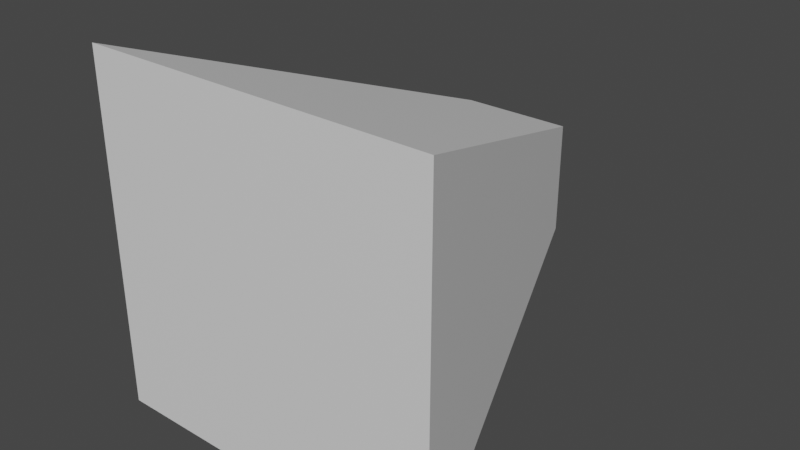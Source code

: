 # Source: forward_test.blend  (saved by Blender 3.4.6; exported with 4.5.12 LTS)
import bpy
from mathutils import Matrix  # noqa: F401  (used for matrix-valued properties, if any)

bpy.ops.wm.read_factory_settings(use_empty=True)
scene = bpy.context.scene
scene.name = 'Scene'

# ---- collections
col_collection = bpy.data.collections.new('Collection'); scene.collection.children.link(col_collection)

# ---- materials (node trees are filled in below, after node groups)
mat_material = bpy.data.materials.new('Material')
mat_material.alpha_threshold = 0.0
mat_material.use_transparent_shadow = False
mat_material.roughness = 0.5
mat_material.line_color = (0.0, 0.0, 0.0, 1.0)

# ---- material node trees
mat_material.use_nodes = True; mat_material.node_tree.nodes.clear()
_N = mat_material.node_tree.nodes; _L = mat_material.node_tree.links
n0 = _N.new('ShaderNodeOutputMaterial'); n0.name = 'Material Output'; n0.location = (300, 300)
n1 = _N.new('ShaderNodeBsdfPrincipled'); n1.name = 'Principled BSDF'; n1.location = (10, 300)
n1.distribution = 'GGX'
n1.subsurface_method = 'RANDOM_WALK_SKIN'
n1.inputs[3].default_value = 1.45
n1.inputs[27].default_value = (0.0, 0.0, 0.0, 1.0)
n1.inputs[28].default_value = 1.0
_L.new(n1.outputs[0], n0.inputs[0])
n0.is_active_output = True

# ---- world
world_world = bpy.data.worlds.new('World'); scene.world = world_world
world_world.use_nodes = True; world_world.node_tree.nodes.clear()
_N = world_world.node_tree.nodes; _L = world_world.node_tree.links
n0 = _N.new('ShaderNodeOutputWorld'); n0.name = 'World Output'; n0.location = (300, 300)
n1 = _N.new('ShaderNodeBackground'); n1.name = 'Background'; n1.location = (10, 300)
n1.inputs[0].default_value = (0.05088, 0.05088, 0.05088, 1.0)
_L.new(n1.outputs[0], n0.inputs[0])
n0.is_active_output = True
world_world.color = (0.05088, 0.05088, 0.05088)
world_world.use_sun_shadow = False
world_world.sun_shadow_jitter_overblur = 0.0

# ---- meshes
me_cube = bpy.data.meshes.new('Cube')
me_cube.from_pydata([(1.0, 0.3098, 0.3098), (1.0, 0.3098, -0.3098), (1.0, -0.3098, 0.3098), (1.0, -0.3098, -0.3098), (-1.0, 1.0, 1.0), (-1.0, 1.0, -1.0), (-1.0, -1.0, 1.0), (-1.0, -1.0, -1.0)], [], [(0, 4, 6, 2), (3, 2, 6, 7), (7, 6, 4, 5), (5, 1, 3, 7), (1, 0, 2, 3), (5, 4, 0, 1)])
_uv = me_cube.uv_layers.new(name='UVMap')
_uv.uv.foreach_set('vector', [0.625, 0.5, 0.875, 0.5, 0.875, 0.75, 0.625, 0.75, 0.375, 0.75, 0.625, 0.75, 0.625, 1.0, 0.375, 1.0, 0.375, 0.0, 0.625, 0.0, 0.625, 0.25, 0.375, 0.25, 0.125, 0.5, 0.375, 0.5, 0.375, 0.75, 0.125, 0.75, 0.375, 0.5, 0.625, 0.5, 0.625, 0.75, 0.375, 0.75, 0.375, 0.25, 0.625, 0.25, 0.625, 0.5, 0.375, 0.5])
me_cube.materials.append(mat_material)
me_cube.use_mirror_vertex_groups = False
me_cube.update()

# ---- objects
ob_cube = bpy.data.objects.new('Cube', me_cube)

# ---- transforms, parenting, visibility, modifiers, constraints
ob_cube.location = (0.0, 0.0, 0.0)
ob_cube.rotation_euler = (0.0, -0.0, 1.565)
ob_cube.lock_rotations_4d = False
ob_cube.empty_display_type = 'ARROWS'
ob_cube.lineart.crease_threshold = 0.0

# ---- collection membership
col_collection.objects.link(ob_cube)

# ---- scene / render settings (as saved in the file)
scene.frame_start = 1; scene.frame_end = 250; scene.frame_set(1)
scene.render.engine = 'BLENDER_EEVEE_NEXT'
scene.cycles.sampling_pattern = 'TABULATED_SOBOL'
scene.cycles.use_light_tree = False
scene.view_settings.view_transform = 'Filmic'
bpy.context.view_layer.update()

# ---- added for rendering (the .blend has no active camera and no usable light): camera, sun
cam_auto = bpy.data.cameras.new('AutoCamera')
cam_auto.lens = 50.0
cam_auto.sensor_width = 36.0
cam_auto.clip_end = 1000.0
ob_auto_camera = bpy.data.objects.new('AutoCamera', cam_auto)
scene.collection.objects.link(ob_auto_camera)
ob_auto_camera.location = (3.21815, -3.86178, 2.57452)
ob_auto_camera.rotation_euler = (1.09748, -7.21219e-08, 0.694738)
scene.camera = ob_auto_camera
light_auto_sun = bpy.data.lights.new('AutoSun', 'SUN')
light_auto_sun.energy = 3.0
light_auto_sun.angle = 0.0523599
ob_auto_sun = bpy.data.objects.new('AutoSun', light_auto_sun)
scene.collection.objects.link(ob_auto_sun)
ob_auto_sun.rotation_euler = (0.872665, 0.174533, 0.523599)
bpy.context.view_layer.update()
